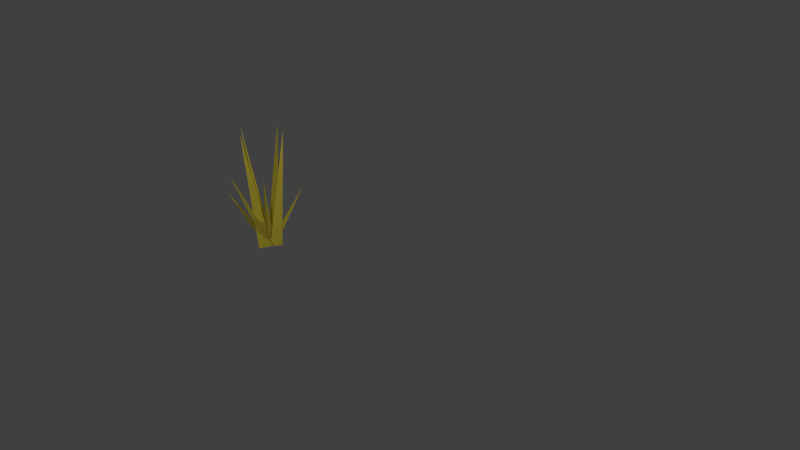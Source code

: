 # Source: grass.blend  (saved by Blender 2.76.0; exported with 4.5.12 LTS)
import bpy
from mathutils import Matrix  # noqa: F401  (used for matrix-valued properties, if any)

bpy.ops.wm.read_factory_settings(use_empty=True)
scene = bpy.context.scene
scene.name = 'Scene'

# ---- collections
col_collection_1 = bpy.data.collections.new('Collection 1'); scene.collection.children.link(col_collection_1)

# ---- materials (node trees are filled in below, after node groups)
mat_material_001 = bpy.data.materials.new('Material.001')
mat_material_001.alpha_threshold = 0.0
mat_material_001.use_transparent_shadow = False
mat_material_001.diffuse_color = (0.8, 0.6611, 0.06612, 1.0)
mat_material_001.roughness = 0.5
mat_material_001.specular_intensity = 0.0

# ---- material node trees

# ---- world
world_world = bpy.data.worlds.new('World'); scene.world = world_world
world_world.color = (0.05088, 0.05088, 0.05088)
world_world.use_sun_shadow = False
world_world.sun_shadow_jitter_overblur = 0.0
world_world.cycles.sampling_method = 'MANUAL'
world_world.cycles.sample_map_resolution = 256

# ---- cameras
cam_camera_001 = bpy.data.cameras.new('Camera.001')
cam_camera_001.clip_end = 100.0
cam_camera_001.lens = 35.0
cam_camera_001.sensor_width = 32.0
cam_camera_001.sensor_height = 18.0
cam_camera_001.ortho_scale = 7.314
cam_camera_001.dof.focus_distance = 0.0
cam_camera_001.dof.aperture_fstop = 128.0
cam_camera = bpy.data.cameras.new('Camera')
cam_camera.clip_end = 100.0
cam_camera.lens = 35.0
cam_camera.sensor_width = 32.0
cam_camera.sensor_height = 18.0
cam_camera.ortho_scale = 7.314
cam_camera.dof.focus_distance = 0.0
cam_camera.dof.aperture_fstop = 128.0

# ---- lights
light_lamp_001 = bpy.data.lights.new('Lamp.001', 'POINT')
light_lamp_001.transmission_factor = 0.0
light_lamp_001.cutoff_distance = 30.0
light_lamp_001.energy = 100.0
light_lamp_001.shadow_buffer_clip_start = 1.001
light_lamp_001.shadow_soft_size = 0.1
light_lamp_001.shadow_maximum_resolution = 0.006
light_lamp_001.use_absolute_resolution = True
light_lamp_001.cycles.use_multiple_importance_sampling = False
light_lamp = bpy.data.lights.new('Lamp', 'POINT')
light_lamp.transmission_factor = 0.0
light_lamp.cutoff_distance = 30.0
light_lamp.energy = 100.0
light_lamp.shadow_buffer_clip_start = 1.001
light_lamp.shadow_soft_size = 0.1
light_lamp.shadow_maximum_resolution = 0.006
light_lamp.use_absolute_resolution = True
light_lamp.cycles.use_multiple_importance_sampling = False

# ---- meshes
me_cone_001 = bpy.data.meshes.new('Cone.001')
me_cone_001.from_pydata([(-1.263, -0.1561, -1.003), (-0.3852, 0.3903, -0.9149), (-7.184, -3.946, 0.2368), (-0.2525, -0.8391, -0.957), (1.484, 0.4245, -0.9709), (0.5479, -0.4417, -0.9542), (7.095, -4.937, 0.2091), (0.4903, 0.6834, -0.8816), (-1.904, -0.9554, -1.109), (-0.4852, 0.7283, -0.9889), (-3.877, -11.0, 1.442), (0.4861, -1.339, -1.088), (-0.6652, 1.104, -0.9959), (0.9099, 1.245, -0.9148), (-6.244, -3.359, 0.827), (0.3694, -0.2823, -0.9876), (0.7105, -0.8578, -1.029), (-0.4687, -0.3562, -0.9555), (2.278, -9.445, 0.2821), (0.8041, 0.243, -0.9233), (2.477, 0.8219, -1.016), (0.7996, -0.8837, -1.066), (3.984, -8.09, 1.595), (0.1418, 1.285, -0.9608), (1.891, -0.978, -1.104), (-0.455, -0.5548, -1.051), (2.951, -11.54, 1.425), (1.23, 1.06, -0.9702), (-0.3772, -0.527, -1.015), (-0.3677, 0.5834, -0.9095), (-2.699, -8.863, 0.3033), (0.8443, -0.1322, -0.9416), (0.0, 1.0, -1.0), (0.866, -0.5, -1.0), (0.0, 0.0, 1.0), (-0.866, -0.5, -1.0), (-2.004, 1.622, -0.9831), (0.3911, 1.28, -0.9607), (-3.777, -6.731, 1.65), (-1.039, -0.5334, -1.051)], [], [(1, 2, 3), (0, 2, 1), (3, 2, 0), (0, 1, 3), (5, 6, 7), (4, 6, 5), (7, 6, 4), (4, 5, 7), (9, 10, 11), (8, 10, 9), (11, 10, 8), (8, 9, 11), (13, 14, 15), (12, 14, 13), (15, 14, 12), (12, 13, 15), (17, 18, 19), (16, 18, 17), (19, 18, 16), (16, 17, 19), (21, 22, 23), (20, 22, 21), (23, 22, 20), (20, 21, 23), (25, 26, 27), (24, 26, 25), (27, 26, 24), (24, 25, 27), (29, 30, 31), (28, 30, 29), (31, 30, 28), (28, 29, 31), (33, 34, 35), (32, 34, 33), (35, 34, 32), (32, 33, 35), (37, 38, 39), (36, 38, 37), (39, 38, 36), (36, 37, 39)])
me_cone_001.materials.append(mat_material_001)
me_cone_001.use_remesh_preserve_volume = False
me_cone_001.use_remesh_preserve_attributes = False
me_cone_001.use_mirror_vertex_groups = False
me_cone_001.update()

# ---- objects
ob_camera_001 = bpy.data.objects.new('Camera.001', cam_camera_001)
ob_lamp_001 = bpy.data.objects.new('Lamp.001', light_lamp_001)
ob_cone_001 = bpy.data.objects.new('Cone.001', me_cone_001)
ob_lamp = bpy.data.objects.new('Lamp', light_lamp)
ob_camera = bpy.data.objects.new('Camera', cam_camera)

# ---- transforms, parenting, visibility, modifiers, constraints
ob_camera_001.location = (-1.515, -6.542, 3.048)
ob_camera_001.rotation_euler = (1.109, 0.01082, -0.2244)
ob_camera_001.scale = (0.547, 0.547, 0.547)
ob_camera_001.lock_rotations_4d = False
ob_camera_001.empty_display_type = 'ARROWS'
ob_camera_001.color = (0.0, 0.0, 0.0, 0.0)
ob_camera_001.display_type = 'WIRE'
ob_camera_001.lineart.crease_threshold = 0.0
ob_lamp_001.location = (1.084, -2.854, 3.355)
ob_lamp_001.rotation_euler = (0.6503, 0.05522, 0.827)
ob_lamp_001.scale = (0.547, 0.547, 0.547)
ob_lamp_001.lock_rotations_4d = False
ob_lamp_001.empty_display_type = 'ARROWS'
ob_lamp_001.color = (0.0, 0.0, 0.0, 0.0)
ob_lamp_001.lineart.crease_threshold = 0.0
ob_cone_001.location = (-1.09, -0.8507, 0.3989)
ob_cone_001.rotation_euler = (0.398, 0.01144, 0.9422)
ob_cone_001.scale = (0.03727, -0.03715, 0.32)
ob_cone_001.lineart.crease_threshold = 0.0
ob_lamp.location = (1.736, 0.1646, 3.355)
ob_lamp.rotation_euler = (0.6503, 0.05522, 1.866)
ob_lamp.scale = (0.547, 0.547, 0.547)
ob_lamp.lock_rotations_4d = False
ob_lamp.empty_display_type = 'ARROWS'
ob_lamp.color = (0.0, 0.0, 0.0, 0.0)
ob_lamp.lineart.crease_threshold = 0.0
ob_camera.location = (3.598, -3.945, 3.048)
ob_camera.rotation_euler = (1.109, 0.01082, 0.8149)
ob_camera.scale = (0.547, 0.547, 0.547)
ob_camera.lock_rotations_4d = False
ob_camera.empty_display_type = 'ARROWS'
ob_camera.color = (0.0, 0.0, 0.0, 0.0)
ob_camera.display_type = 'WIRE'
ob_camera.lineart.crease_threshold = 0.0

# ---- collection membership
col_collection_1.objects.link(ob_camera_001)
col_collection_1.objects.link(ob_lamp_001)
col_collection_1.objects.link(ob_cone_001)
col_collection_1.objects.link(ob_lamp)
col_collection_1.objects.link(ob_camera)

# ---- scene / render settings (as saved in the file)
scene.camera = ob_camera
scene.frame_start = 1; scene.frame_end = 250; scene.frame_set(1)
scene.render.engine = 'BLENDER_EEVEE_NEXT'
scene.render.resolution_percentage = 50
scene.render.dither_intensity = 0.0
scene.cycles.use_denoising = False
scene.cycles.samples = 10
scene.cycles.sampling_pattern = 'TABULATED_SOBOL'
scene.cycles.light_sampling_threshold = 0.0
scene.cycles.use_adaptive_sampling = False
scene.cycles.use_light_tree = False
scene.cycles.blur_glossy = 0.0
scene.cycles.pixel_filter_type = 'GAUSSIAN'
scene.cycles.sample_clamp_indirect = 0.0
scene.view_settings.view_transform = 'Standard'
bpy.context.view_layer.update()
